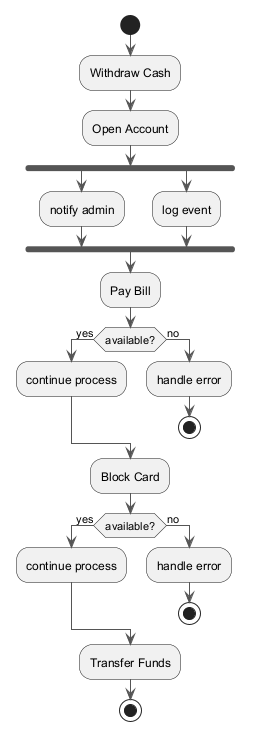

The diagram above was rendered by PlantUML. Its source (embedded in the PNG):
@startuml
skinparam monochrome true
skinparam ArrowColor #555555
start
:Withdraw Cash;
:Open Account;
fork
:notify admin;
fork again
:log event;
end fork
:Pay Bill;
if (available?) then (yes)
:continue process;
else (no)
:handle error;
stop
endif
:Block Card;
if (available?) then (yes)
:continue process;
else (no)
:handle error;
stop
endif
:Transfer Funds;
stop
@enduml